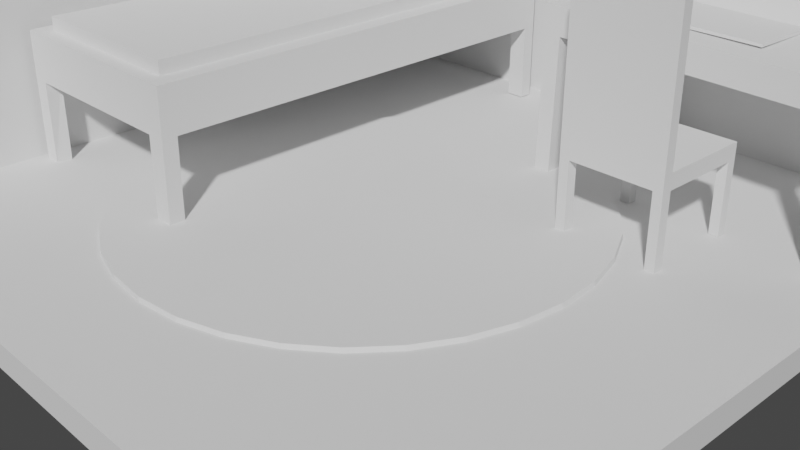 # Source: finalroom2v2.blend  (saved by Blender 2.93.21; exported with 4.5.12 LTS)
import bpy
from mathutils import Matrix  # noqa: F401  (used for matrix-valued properties, if any)

bpy.ops.wm.read_factory_settings(use_empty=True)
scene = bpy.context.scene
scene.name = 'Scene'

# ---- collections
col_collection = bpy.data.collections.new('Collection'); scene.collection.children.link(col_collection)
col_collection_2 = bpy.data.collections.new('Collection 2'); scene.collection.children.link(col_collection_2)

# ---- world
world_world = bpy.data.worlds.new('World'); scene.world = world_world
world_world.use_nodes = True; world_world.node_tree.nodes.clear()
_N = world_world.node_tree.nodes; _L = world_world.node_tree.links
n0 = _N.new('ShaderNodeOutputWorld'); n0.name = 'World Output'; n0.location = (300, 300)
n1 = _N.new('ShaderNodeBackground'); n1.name = 'Background'; n1.location = (10, 300)
n1.inputs[0].default_value = (0.05088, 0.05088, 0.05088, 1.0)
_L.new(n1.outputs[0], n0.inputs[0])
n0.is_active_output = True
world_world.color = (0.05088, 0.05088, 0.05088)
world_world.use_sun_shadow = False
world_world.sun_shadow_jitter_overblur = 0.0

# ---- cameras
cam_camera = bpy.data.cameras.new('Camera')
cam_camera.clip_end = 100.0
cam_camera.ortho_scale = 7.314

# ---- meshes
me_plane = bpy.data.meshes.new('Plane')
me_plane.from_pydata([(-1.0, -1.0, 0.0), (1.0, -1.0, 0.0), (-1.0, 1.0, 0.0), (1.0, 1.0, 0.0), (-1.0, -1.0, 1.518), (-1.0, 1.0, 1.518), (1.0, 1.0, 1.518), (-1.06, -1.0, -0.05951), (1.0, -1.0, -0.08416), (-1.049, 1.049, -0.04859), (1.0, 1.06, -0.05951), (-1.084, -1.0, 1.518), (-1.06, 1.06, 1.518), (1.0, 1.084, 1.518), (-0.87, 0.1973, -0.03127), (-0.37, 0.1973, -0.03127), (-0.87, 0.6973, -0.03127), (-0.37, 0.6973, -0.03127), (-0.8643, 0.2578, -0.06493), (-0.3643, 0.2578, -0.06493), (-0.8643, 0.7578, -0.06493), (-0.3643, 0.7578, -0.06493), (-0.8643, 0.2578, -0.06493), (-0.3643, 0.2578, -0.06493), (-0.8643, 0.7578, -0.06493), (-0.3643, 0.7578, -0.06493), (-0.9725, -0.4558, 0.2368), (-0.3441, -0.4542, 0.237), (-0.9738, 0.9414, 0.2306), (-0.3785, 0.9414, 0.2306), (-0.9725, -0.4552, 0.374), (-0.3441, -0.4535, 0.3742), (-0.9738, 0.942, 0.3678), (-0.3785, 0.942, 0.3678), (-0.9741, -0.4087, 0.2443), (-0.3452, -0.4098, 0.2368), (-0.9736, -0.4108, 0.3738), (-0.3452, -0.4091, 0.374), (-0.4003, -0.4542, 0.237), (-0.4347, 0.9414, 0.2306), (-0.4003, -0.4535, 0.3742), (-0.4347, 0.942, 0.3678), (-0.4014, -0.4091, 0.374), (-0.4014, -0.4098, 0.2368), (-0.3775, 0.902, 0.2308), (-0.3775, 0.9027, 0.368), (-0.9728, 0.902, 0.2308), (-0.9728, 0.9027, 0.368), (-0.4337, 0.9027, 0.368), (-0.4337, 0.902, 0.2308), (-0.9239, 0.9414, 0.2306), (-0.9239, 0.942, 0.3678), (-0.9238, -0.4108, 0.3738), (-0.9227, -0.4558, 0.2368), (-0.9227, -0.4552, 0.374), (-0.9243, -0.4087, 0.2443), (-0.923, 0.902, 0.2308), (-0.923, 0.9027, 0.368), (-0.3441, -0.4552, 0.002996), (-0.3452, -0.4108, 0.002792), (-0.4003, -0.4552, 0.002996), (-0.4014, -0.4108, 0.002792), (-0.972, -0.4558, -0.003637), (-0.974, -0.4084, 0.04206), (-0.9222, -0.4558, -0.003637), (-0.9172, -0.4123, -0.003428), (-0.9738, 0.9403, 0.001071), (-0.9728, 0.901, 0.001252), (-0.9239, 0.9403, 0.001071), (-0.923, 0.901, 0.001252), (-0.3785, 0.9404, 0.002551), (-0.4347, 0.9404, 0.002551), (-0.3775, 0.901, 0.002732), (-0.4337, 0.901, 0.002732), (-0.9738, 0.9435, 0.6835), (-0.3785, 0.9435, 0.6835), (-0.4347, 0.9435, 0.6835), (-0.3775, 0.9041, 0.6837), (-0.9728, 0.9041, 0.6837), (-0.4337, 0.9041, 0.6837), (-0.9239, 0.9435, 0.6835), (-0.923, 0.9041, 0.6837), (-0.4014, -0.409, 0.4133), (-0.4337, 0.9028, 0.4072), (-0.9238, -0.4106, 0.4131), (-0.923, 0.9028, 0.4072), (0.04555, 0.4843, 0.4733), (0.8945, 0.4816, 0.4573), (0.04499, 0.9708, 0.4689), (0.8992, 0.9719, 0.4591), (0.04437, 0.4841, 0.3951), (0.8933, 0.4814, 0.3791), (0.0438, 0.9706, 0.3906), (0.898, 0.9717, 0.3808), (0.09335, 0.4842, 0.4724), (0.09308, 0.9708, 0.4683), (0.09217, 0.484, 0.3942), (0.0919, 0.9706, 0.3901), (0.8547, 0.4817, 0.4581), (0.8535, 0.4815, 0.3798), (0.8591, 0.9719, 0.4595), (0.8579, 0.9717, 0.3813), (0.0455, 0.5289, 0.4729), (0.8949, 0.5265, 0.4575), (0.04431, 0.5286, 0.3947), (0.8937, 0.5263, 0.3792), (0.09214, 0.5285, 0.3938), (0.09333, 0.5287, 0.472), (0.8539, 0.5264, 0.38), (0.8551, 0.5266, 0.4582), (0.8987, 0.9194, 0.4589), (0.8975, 0.9192, 0.3806), (0.09192, 0.9185, 0.3905), (0.8575, 0.9192, 0.3811), (0.04505, 0.9187, 0.4694), (0.04386, 0.9185, 0.3911), (0.09311, 0.9187, 0.4688), (0.8587, 0.9194, 0.4594), (0.03704, 0.4806, 0.0002975), (0.08485, 0.4805, -0.000604), (0.03699, 0.5252, -0.0001079), (0.08482, 0.5251, -0.0009774), (0.03919, 0.9672, 0.002371), (0.08729, 0.9672, 0.001819), (0.08732, 0.9151, 0.002255), (0.03925, 0.9151, 0.002845), (0.8935, 0.973, 0.002638), (0.8534, 0.973, 0.003099), (0.893, 0.9205, 0.002449), (0.853, 0.9205, 0.00294), (0.8863, 0.4827, 0.001294), (0.8465, 0.4829, 0.002045), (0.8868, 0.5276, 0.001457), (0.8469, 0.5277, 0.002181), (0.3174, 0.2285, 0.2452), (0.6113, 0.2285, 0.2452), (0.3174, 0.5224, 0.2452), (0.6113, 0.5224, 0.2452), (0.3174, 0.2285, 0.2005), (0.6113, 0.2285, 0.2005), (0.3174, 0.5224, 0.2005), (0.6113, 0.5224, 0.2005), (0.3457, 0.2285, 0.2452), (0.3457, 0.5224, 0.2452), (0.3457, 0.2285, 0.2005), (0.3457, 0.5224, 0.2005), (0.5839, 0.2285, 0.2452), (0.5839, 0.2285, 0.2005), (0.5839, 0.5224, 0.2452), (0.5839, 0.5224, 0.2005), (0.3174, 0.2585, 0.2452), (0.6113, 0.2585, 0.2452), (0.3174, 0.2585, 0.2005), (0.6113, 0.2585, 0.2005), (0.3457, 0.2585, 0.2005), (0.3457, 0.2585, 0.2452), (0.5839, 0.2585, 0.2005), (0.5839, 0.2585, 0.2452), (0.6113, 0.4953, 0.2452), (0.6113, 0.4953, 0.2005), (0.3457, 0.4953, 0.2005), (0.5839, 0.4953, 0.2005), (0.3174, 0.4953, 0.2452), (0.3174, 0.4953, 0.2005), (0.3457, 0.4953, 0.2452), (0.5839, 0.4953, 0.2452), (0.3174, 0.5224, -0.0008957), (0.3457, 0.5224, -0.0008957), (0.3457, 0.4953, -0.0008957), (0.3174, 0.4953, -0.0008957), (0.6113, 0.5224, 0.0008195), (0.5839, 0.5224, 0.0008195), (0.6113, 0.4953, 0.0008195), (0.5839, 0.4953, 0.0008195), (0.6113, 0.2285, 8.258e-05), (0.5839, 0.2285, 8.258e-05), (0.6113, 0.2585, 8.258e-05), (0.5839, 0.2585, 8.258e-05), (0.3174, 0.2285, 0.001028), (0.3457, 0.2285, 0.001028), (0.3174, 0.2585, 0.001028), (0.3457, 0.2585, 0.001028), (0.3174, 0.2285, 0.6179), (0.6113, 0.2285, 0.6179), (0.3457, 0.2285, 0.6179), (0.5839, 0.2285, 0.6179), (0.3174, 0.2585, 0.6179), (0.6113, 0.2585, 0.6179), (0.3457, 0.2585, 0.6179), (0.5839, 0.2585, 0.6179), (0.3531, 0.4809, 0.0002339), (-1.004, -0.6361, 1.287), (-0.9987, -0.6362, 0.7706), (-0.9994, 0.5402, 1.278), (-1.004, 0.5486, 0.7719), (-1.033, -0.6362, 1.27), (-1.036, -0.6453, 0.7808), (-1.04, 0.5401, 1.278), (-1.039, 0.5884, 0.7665), (-0.9827, -0.6361, 1.287), (-0.9779, -0.6362, 0.7706), (-0.9786, 0.5402, 1.278), (-0.9829, 0.5486, 0.7719), (-0.08686, 0.6109, -0.005215), (-0.09287, 0.6139, 0.01174), (0.0412, 0.5982, -0.005215), (0.03519, 0.6013, 0.01174), (0.1643, 0.5609, -0.005215), (0.1583, 0.564, 0.01174), (0.2778, 0.5002, -0.005215), (0.2718, 0.5033, 0.01174), (0.3773, 0.4186, -0.005215), (0.3713, 0.4217, 0.01174), (0.4589, 0.3191, -0.005215), (0.4529, 0.3222, 0.01174), (0.5196, 0.2056, -0.005215), (0.5136, 0.2087, 0.01174), (0.5569, 0.0825, -0.005215), (0.5509, 0.08559, 0.01174), (0.5696, -0.04556, -0.005215), (0.5635, -0.04247, 0.01174), (0.5569, -0.1736, -0.005215), (0.5509, -0.1705, 0.01174), (0.5196, -0.2968, -0.005215), (0.5136, -0.2937, 0.01174), (0.4589, -0.4103, -0.005215), (0.4529, -0.4072, 0.01174), (0.3773, -0.5097, -0.005215), (0.3713, -0.5066, 0.01174), (0.2778, -0.5914, -0.005215), (0.2718, -0.5883, 0.01174), (0.1643, -0.652, -0.005215), (0.1583, -0.6489, 0.01174), (0.0412, -0.6894, -0.005215), (0.03519, -0.6863, 0.01174), (-0.08686, -0.702, -0.005215), (-0.09287, -0.6989, 0.01174), (-0.2149, -0.6894, -0.005215), (-0.2209, -0.6863, 0.01174), (-0.3381, -0.652, -0.005215), (-0.3441, -0.6489, 0.01174), (-0.4516, -0.5914, -0.005215), (-0.4576, -0.5883, 0.01174), (-0.551, -0.5097, -0.005215), (-0.557, -0.5066, 0.01174), (-0.6327, -0.4103, -0.005215), (-0.6387, -0.4072, 0.01174), (-0.6933, -0.2968, -0.005215), (-0.6993, -0.2937, 0.01174), (-0.7307, -0.1736, -0.005215), (-0.7367, -0.1705, 0.01174), (-0.7433, -0.04556, -0.005215), (-0.7493, -0.04247, 0.01174), (-0.7307, 0.0825, -0.005215), (-0.7367, 0.08559, 0.01174), (-0.6933, 0.2056, -0.005215), (-0.6993, 0.2087, 0.01174), (-0.6327, 0.3191, -0.005215), (-0.6387, 0.3222, 0.01174), (-0.551, 0.4186, -0.005215), (-0.557, 0.4217, 0.01174), (-0.4516, 0.5002, -0.005215), (-0.4576, 0.5033, 0.01174), (-0.3381, 0.5609, -0.005215), (-0.3441, 0.564, 0.01174), (-0.2149, 0.5982, -0.005215), (-0.2209, 0.6013, 0.01174), (0.3174, 0.2285, 0.728), (0.6113, 0.2285, 0.728), (0.3457, 0.2285, 0.728), (0.5839, 0.2285, 0.728), (0.3174, 0.2585, 0.728), (0.6113, 0.2585, 0.728), (0.3457, 0.2585, 0.728), (0.5839, 0.2585, 0.728), (0.3059, 0.5634, 0.4703), (0.6168, 0.5632, 0.4682), (0.3049, 0.7691, 0.4671), (0.6171, 0.768, 0.4635), (0.306, 0.5636, 0.4784), (0.6169, 0.5633, 0.4763), (0.3049, 0.7693, 0.4752), (0.6172, 0.7682, 0.4716), (0.3034, 0.7691, 0.473), (0.6167, 0.7695, 0.4715), (0.3041, 0.855, 0.5924), (0.617, 0.8512, 0.5966), (0.3035, 0.7752, 0.4688), (0.6168, 0.7756, 0.4674), (0.3041, 0.8611, 0.5882), (0.6171, 0.8573, 0.5924)], [(24, 22), (22, 23), (25, 24)], [(0, 2, 3, 1), (2, 5, 6, 3), (0, 4, 5, 2), (7, 8, 10, 9), (9, 10, 13, 12), (7, 9, 12, 11), (6, 5, 12, 13), (0, 1, 8, 7), (4, 0, 7, 11), (3, 6, 13, 10), (5, 4, 11, 12), (1, 3, 10, 8), (14, 15, 17, 16), (18, 19, 21, 20), (39, 29, 70, 71), (51, 32, 74, 80), (50, 28, 32, 51), (38, 27, 31, 40), (44, 29, 33, 45), (34, 26, 30, 36), (46, 34, 36, 47), (27, 35, 37, 31), (40, 31, 37, 42), (27, 38, 60, 58), (53, 55, 43, 38), (54, 40, 42, 52), (53, 38, 40, 54), (29, 39, 41, 33), (57, 48, 79, 81), (56, 50, 39, 49), (55, 56, 49, 43), (48, 57, 85, 83), (28, 46, 47, 32), (35, 44, 45, 37), (42, 37, 45, 48), (43, 49, 44, 35), (36, 52, 57, 47), (34, 46, 56, 55), (28, 50, 68, 66), (48, 45, 77, 79), (26, 53, 54, 30), (30, 54, 52, 36), (34, 55, 65, 63), (39, 50, 51, 41), (60, 61, 59, 58), (43, 35, 59, 61), (38, 43, 61, 60), (35, 27, 58, 59), (62, 63, 65, 64), (53, 26, 62, 64), (55, 53, 64, 65), (26, 34, 63, 62), (67, 66, 68, 69), (46, 28, 66, 67), (50, 56, 69, 68), (56, 46, 67, 69), (73, 71, 70, 72), (44, 49, 73, 72), (49, 39, 71, 73), (29, 44, 72, 70), (79, 77, 75, 76), (81, 79, 76, 80), (78, 81, 80, 74), (41, 51, 80, 76), (33, 41, 76, 75), (47, 57, 81, 78), (45, 33, 75, 77), (32, 47, 78, 74), (84, 82, 83, 85), (42, 48, 83, 82), (57, 52, 84, 85), (52, 42, 82, 84), (117, 100, 89, 110), (113, 111, 128, 129), (102, 86, 90, 104), (95, 88, 92, 97), (98, 87, 91, 99), (110, 89, 93, 111), (86, 94, 96, 90), (100, 95, 97, 101), (97, 92, 122, 123), (114, 88, 95, 116), (89, 100, 101, 93), (94, 98, 99, 96), (112, 113, 101, 97), (116, 95, 100, 117), (94, 107, 109, 98), (96, 99, 108, 106), (86, 102, 107, 94), (90, 96, 119, 118), (87, 103, 105, 91), (114, 102, 104, 115), (91, 105, 132, 130), (98, 109, 103, 87), (88, 114, 115, 92), (107, 116, 117, 109), (106, 108, 113, 112), (102, 114, 116, 107), (104, 106, 112, 115), (103, 110, 111, 105), (108, 105, 111, 113), (109, 117, 110, 103), (118, 119, 121, 120), (96, 106, 121, 119), (106, 104, 120, 121), (104, 90, 118, 120), (125, 124, 123, 122), (112, 97, 123, 124), (92, 115, 125, 122), (115, 112, 124, 125), (129, 128, 126, 127), (93, 101, 127, 126), (111, 93, 126, 128), (101, 113, 129, 127), (131, 130, 132, 133), (105, 108, 133, 132), (99, 91, 130, 131), (108, 99, 131, 133), (165, 148, 137, 158), (161, 159, 172, 173), (143, 136, 140, 145), (146, 135, 139, 147), (158, 137, 141, 159), (150, 134, 138, 152), (134, 142, 144, 138), (148, 143, 145, 149), (145, 140, 166, 167), (162, 136, 143, 164), (137, 148, 149, 141), (142, 146, 147, 144), (160, 161, 149, 145), (164, 143, 148, 165), (157, 151, 187, 189), (144, 147, 156, 154), (142, 134, 182, 184), (138, 144, 179, 178), (162, 150, 152, 163), (135, 151, 153, 139), (147, 139, 174, 175), (135, 146, 185, 183), (136, 162, 163, 140), (155, 164, 165, 157), (154, 156, 161, 160), (150, 162, 164, 155), (152, 154, 160, 163), (151, 158, 159, 153), (156, 153, 159, 161), (157, 165, 158, 151), (169, 168, 167, 166), (160, 145, 167, 168), (140, 163, 169, 166), (163, 160, 168, 169), (173, 172, 170, 171), (141, 149, 171, 170), (159, 141, 170, 172), (149, 161, 173, 171), (175, 174, 176, 177), (156, 147, 175, 177), (139, 153, 176, 174), (153, 156, 177, 176), (178, 179, 181, 180), (144, 154, 181, 179), (154, 152, 180, 181), (152, 138, 178, 180), (189, 187, 272, 274), (182, 186, 271, 267), (184, 182, 267, 269), (134, 150, 186, 182), (146, 142, 184, 185), (151, 135, 183, 187), (150, 155, 188, 186), (155, 157, 189, 188), (193, 194, 202, 201), (195, 196, 198, 197), (191, 192, 196, 195), (192, 194, 198, 196), (193, 191, 195, 197), (194, 193, 197, 198), (199, 201, 202, 200), (192, 191, 199, 200), (194, 192, 200, 202), (191, 193, 201, 199), (203, 204, 206, 205), (205, 206, 208, 207), (207, 208, 210, 209), (209, 210, 212, 211), (211, 212, 214, 213), (213, 214, 216, 215), (215, 216, 218, 217), (217, 218, 220, 219), (219, 220, 222, 221), (221, 222, 224, 223), (223, 224, 226, 225), (225, 226, 228, 227), (227, 228, 230, 229), (229, 230, 232, 231), (231, 232, 234, 233), (233, 234, 236, 235), (235, 236, 238, 237), (237, 238, 240, 239), (239, 240, 242, 241), (241, 242, 244, 243), (243, 244, 246, 245), (245, 246, 248, 247), (247, 248, 250, 249), (249, 250, 252, 251), (251, 252, 254, 253), (253, 254, 256, 255), (255, 256, 258, 257), (257, 258, 260, 259), (259, 260, 262, 261), (261, 262, 264, 263), (206, 204, 266, 264, 262, 260, 258, 256, 254, 252, 250, 248, 246, 244, 242, 240, 238, 236, 234, 232, 230, 228, 226, 224, 222, 220, 218, 216, 214, 212, 210, 208), (263, 264, 266, 265), (265, 266, 204, 203), (203, 205, 207, 209, 211, 213, 215, 217, 219, 221, 223, 225, 227, 229, 231, 233, 235, 237, 239, 241, 243, 245, 247, 249, 251, 253, 255, 257, 259, 261, 263, 265), (269, 273, 274, 270), (267, 271, 273, 269), (270, 274, 272, 268), (188, 189, 274, 273), (183, 185, 270, 268), (186, 188, 273, 271), (187, 183, 268, 272), (185, 184, 269, 270), (275, 277, 278, 276), (279, 280, 282, 281), (276, 278, 282, 280), (277, 275, 279, 281), (278, 277, 281, 282), (275, 276, 280, 279), (283, 285, 286, 284), (287, 288, 290, 289), (284, 286, 290, 288), (285, 283, 287, 289), (286, 285, 289, 290), (283, 284, 288, 287)])
_uv = me_plane.uv_layers.new(name='UVMap')
_uv.uv.foreach_set('vector', [0.0, 0.0, 0.0, 1.0, 1.0, 1.0, 1.0, 0.0, 0.0, 1.0, 0.0, 1.0, 1.0, 1.0, 1.0, 1.0, 0.0, 0.0, 0.0, 0.0, 0.0, 1.0, 0.0, 1.0, 0.0, 0.0, 1.0, 0.0, 1.0, 1.0, 0.0, 1.0, 0.0, 1.0, 1.0, 1.0, 1.0, 1.0, 0.0, 1.0, 0.0, 0.0, 0.0, 1.0, 0.0, 1.0, 0.0, 0.0, 1.0, 1.0, 0.0, 1.0, 0.0, 1.0, 1.0, 1.0, 0.0, 0.0, 1.0, 0.0, 1.0, 0.0, 0.0, 0.0, 0.0, 0.0, 0.0, 0.0, 0.0, 0.0, 0.0, 0.0, 1.0, 1.0, 1.0, 1.0, 1.0, 1.0, 1.0, 1.0, 0.0, 1.0, 0.0, 0.0, 0.0, 0.0, 0.0, 1.0, 1.0, 0.0, 1.0, 1.0, 1.0, 1.0, 1.0, 0.0, 0.0, 0.0, 1.0, 0.0, 1.0, 1.0, 0.0, 1.0, 0.0, 0.0, 1.0, 0.0, 1.0, 1.0, 0.0, 1.0, 0.9056, 1.0, 1.0, 1.0, 1.0, 1.0, 0.9056, 1.0, 0.08369, 1.0, 0.0, 1.0, 0.0, 1.0, 0.08369, 1.0, 0.08369, 1.0, 0.0, 1.0, 0.0, 1.0, 0.08369, 1.0, 0.9056, 0.0, 1.0, 0.0, 1.0, 0.0, 0.9056, 0.0, 1.0, 0.9718, 1.0, 1.0, 1.0, 1.0, 1.0, 0.9718, 0.0, 0.03181, 0.0, 0.0, 0.0, 0.0, 0.0, 0.03181, 0.0, 0.9718, 0.0, 0.03181, 0.0, 0.03181, 0.0, 0.9718, 1.0, 0.0, 1.0, 0.03181, 1.0, 0.03181, 1.0, 0.0, 0.9056, 0.0, 1.0, 0.0, 1.0, 0.03181, 0.9056, 0.03181, 1.0, 0.0, 0.9056, 0.0, 0.9056, 0.0, 1.0, 0.0, 0.08369, 0.0, 0.08369, 0.03181, 0.9056, 0.03181, 0.9056, 0.0, 0.08369, 0.0, 0.9056, 0.0, 0.9056, 0.03181, 0.08369, 0.03181, 0.08369, 0.0, 0.9056, 0.0, 0.9056, 0.0, 0.08369, 0.0, 1.0, 1.0, 0.9056, 1.0, 0.9056, 1.0, 1.0, 1.0, 0.08369, 0.9718, 0.9056, 0.9718, 0.9056, 0.9718, 0.08369, 0.9718, 0.08369, 0.9718, 0.08369, 1.0, 0.9056, 1.0, 0.9056, 0.9718, 0.08369, 0.03181, 0.08369, 0.9718, 0.9056, 0.9718, 0.9056, 0.03181, 0.9056, 0.9718, 0.08369, 0.9718, 0.08369, 0.9718, 0.9056, 0.9718, 0.0, 1.0, 0.0, 0.9718, 0.0, 0.9718, 0.0, 1.0, 1.0, 0.03181, 1.0, 0.9718, 1.0, 0.9718, 1.0, 0.03181, 0.9056, 0.03181, 1.0, 0.03181, 1.0, 0.9718, 0.9056, 0.9718, 0.9056, 0.03181, 0.9056, 0.9718, 1.0, 0.9718, 1.0, 0.03181, 0.0, 0.03181, 0.08369, 0.03181, 0.08369, 0.9718, 0.0, 0.9718, 0.0, 0.03181, 0.0, 0.9718, 0.08369, 0.9718, 0.08369, 0.03181, 0.0, 1.0, 0.08369, 1.0, 0.08369, 1.0, 0.0, 1.0, 0.9056, 0.9718, 1.0, 0.9718, 1.0, 0.9718, 0.9056, 0.9718, 0.0, 0.0, 0.08369, 0.0, 0.08369, 0.0, 0.0, 0.0, 0.0, 0.0, 0.08369, 0.0, 0.08369, 0.03181, 0.0, 0.03181, 0.0, 0.03181, 0.08369, 0.03181, 0.08369, 0.03181, 0.0, 0.03181, 0.9056, 1.0, 0.08369, 1.0, 0.08369, 1.0, 0.9056, 1.0, 0.9056, 0.0, 0.9056, 0.03181, 1.0, 0.03181, 1.0, 0.0, 0.9056, 0.03181, 1.0, 0.03181, 1.0, 0.03181, 0.9056, 0.03181, 0.9056, 0.0, 0.9056, 0.03181, 0.9056, 0.03181, 0.9056, 0.0, 1.0, 0.03181, 1.0, 0.0, 1.0, 0.0, 1.0, 0.03181, 0.0, 0.0, 0.0, 0.03181, 0.08369, 0.03181, 0.08369, 0.0, 0.08369, 0.0, 0.0, 0.0, 0.0, 0.0, 0.08369, 0.0, 0.08369, 0.03181, 0.08369, 0.0, 0.08369, 0.0, 0.08369, 0.03181, 0.0, 0.0, 0.0, 0.03181, 0.0, 0.03181, 0.0, 0.0, 0.0, 0.9718, 0.0, 1.0, 0.08369, 1.0, 0.08369, 0.9718, 0.0, 0.9718, 0.0, 1.0, 0.0, 1.0, 0.0, 0.9718, 0.08369, 1.0, 0.08369, 0.9718, 0.08369, 0.9718, 0.08369, 1.0, 0.08369, 0.9718, 0.0, 0.9718, 0.0, 0.9718, 0.08369, 0.9718, 0.9056, 0.9718, 0.9056, 1.0, 1.0, 1.0, 1.0, 0.9718, 1.0, 0.9718, 0.9056, 0.9718, 0.9056, 0.9718, 1.0, 0.9718, 0.9056, 0.9718, 0.9056, 1.0, 0.9056, 1.0, 0.9056, 0.9718, 1.0, 1.0, 1.0, 0.9718, 1.0, 0.9718, 1.0, 1.0, 0.9056, 0.9718, 1.0, 0.9718, 1.0, 1.0, 0.9056, 1.0, 0.08369, 0.9718, 0.9056, 0.9718, 0.9056, 1.0, 0.08369, 1.0, 0.0, 0.9718, 0.08369, 0.9718, 0.08369, 1.0, 0.0, 1.0, 0.9056, 1.0, 0.08369, 1.0, 0.08369, 1.0, 0.9056, 1.0, 1.0, 1.0, 0.9056, 1.0, 0.9056, 1.0, 1.0, 1.0, 0.0, 0.9718, 0.08369, 0.9718, 0.08369, 0.9718, 0.0, 0.9718, 1.0, 0.9718, 1.0, 1.0, 1.0, 1.0, 1.0, 0.9718, 0.0, 1.0, 0.0, 0.9718, 0.0, 0.9718, 0.0, 1.0, 0.08369, 0.03181, 0.9056, 0.03181, 0.9056, 0.9718, 0.08369, 0.9718, 0.9056, 0.03181, 0.9056, 0.9718, 0.9056, 0.9718, 0.9056, 0.03181, 0.08369, 0.9718, 0.08369, 0.03181, 0.08369, 0.03181, 0.08369, 0.9718, 0.08369, 0.03181, 0.9056, 0.03181, 0.9056, 0.03181, 0.08369, 0.03181, 0.9531, 0.8929, 0.9531, 1.0, 1.0, 1.0, 1.0, 0.8929, 0.9531, 0.8929, 1.0, 0.8929, 1.0, 0.8929, 0.9531, 0.8929, 0.0, 0.09156, 0.0, 0.0, 0.0, 0.0, 0.0, 0.09156, 0.05631, 1.0, 0.0, 1.0, 0.0, 1.0, 0.05631, 1.0, 0.9531, 0.0, 1.0, 0.0, 1.0, 0.0, 0.9531, 0.0, 1.0, 0.8929, 1.0, 1.0, 1.0, 1.0, 1.0, 0.8929, 0.0, 0.0, 0.05631, 0.0, 0.05631, 0.0, 0.0, 0.0, 0.9531, 1.0, 0.05631, 1.0, 0.05631, 1.0, 0.9531, 1.0, 0.05631, 1.0, 0.0, 1.0, 0.0, 1.0, 0.05631, 1.0, 0.0, 0.8929, 0.0, 1.0, 0.05631, 1.0, 0.05631, 0.8929, 1.0, 1.0, 0.9531, 1.0, 0.9531, 1.0, 1.0, 1.0, 0.05631, 0.0, 0.9531, 0.0, 0.9531, 0.0, 0.05631, 0.0, 0.05631, 0.8929, 0.9531, 0.8929, 0.9531, 1.0, 0.05631, 1.0, 0.05631, 0.8929, 0.05631, 1.0, 0.9531, 1.0, 0.9531, 0.8929, 0.05631, 0.0, 0.05631, 0.09156, 0.9531, 0.09156, 0.9531, 0.0, 0.05631, 0.0, 0.9531, 0.0, 0.9531, 0.09156, 0.05631, 0.09156, 0.0, 0.0, 0.0, 0.09156, 0.05631, 0.09156, 0.05631, 0.0, 0.0, 0.0, 0.05631, 0.0, 0.05631, 0.0, 0.0, 0.0, 1.0, 0.0, 1.0, 0.09156, 1.0, 0.09156, 1.0, 0.0, 0.0, 0.8929, 0.0, 0.09156, 0.0, 0.09156, 0.0, 0.8929, 1.0, 0.0, 1.0, 0.09156, 1.0, 0.09156, 1.0, 0.0, 0.9531, 0.0, 0.9531, 0.09156, 1.0, 0.09156, 1.0, 0.0, 0.0, 1.0, 0.0, 0.8929, 0.0, 0.8929, 0.0, 1.0, 0.05631, 0.09156, 0.05631, 0.8929, 0.9531, 0.8929, 0.9531, 0.09156, 0.05631, 0.09156, 0.9531, 0.09156, 0.9531, 0.8929, 0.05631, 0.8929, 0.0, 0.09156, 0.0, 0.8929, 0.05631, 0.8929, 0.05631, 0.09156, 0.0, 0.09156, 0.05631, 0.09156, 0.05631, 0.8929, 0.0, 0.8929, 1.0, 0.09156, 1.0, 0.8929, 1.0, 0.8929, 1.0, 0.09156, 0.9531, 0.09156, 1.0, 0.09156, 1.0, 0.8929, 0.9531, 0.8929, 0.9531, 0.09156, 0.9531, 0.8929, 1.0, 0.8929, 1.0, 0.09156, 0.0, 0.0, 0.05631, 0.0, 0.05631, 0.09156, 0.0, 0.09156, 0.05631, 0.0, 0.05631, 0.09156, 0.05631, 0.09156, 0.05631, 0.0, 0.05631, 0.09156, 0.0, 0.09156, 0.0, 0.09156, 0.05631, 0.09156, 0.0, 0.09156, 0.0, 0.0, 0.0, 0.0, 0.0, 0.09156, 0.0, 0.8929, 0.05631, 0.8929, 0.05631, 1.0, 0.0, 1.0, 0.05631, 0.8929, 0.05631, 1.0, 0.05631, 1.0, 0.05631, 0.8929, 0.0, 1.0, 0.0, 0.8929, 0.0, 0.8929, 0.0, 1.0, 0.0, 0.8929, 0.05631, 0.8929, 0.05631, 0.8929, 0.0, 0.8929, 0.9531, 0.8929, 1.0, 0.8929, 1.0, 1.0, 0.9531, 1.0, 1.0, 1.0, 0.9531, 1.0, 0.9531, 1.0, 1.0, 1.0, 1.0, 0.8929, 1.0, 1.0, 1.0, 1.0, 1.0, 0.8929, 0.9531, 1.0, 0.9531, 0.8929, 0.9531, 0.8929, 0.9531, 1.0, 0.9531, 0.0, 1.0, 0.0, 1.0, 0.09156, 0.9531, 0.09156, 1.0, 0.09156, 0.9531, 0.09156, 0.9531, 0.09156, 1.0, 0.09156, 0.9531, 0.0, 1.0, 0.0, 1.0, 0.0, 0.9531, 0.0, 0.9531, 0.09156, 0.9531, 0.0, 0.9531, 0.0, 0.9531, 0.09156, 0.9066, 0.9078, 0.9066, 1.0, 1.0, 1.0, 1.0, 0.9078, 0.9066, 0.9078, 1.0, 0.9078, 1.0, 0.9078, 0.9066, 0.9078, 0.09618, 1.0, 0.0, 1.0, 0.0, 1.0, 0.09618, 1.0, 0.9066, 0.0, 1.0, 0.0, 1.0, 0.0, 0.9066, 0.0, 1.0, 0.9078, 1.0, 1.0, 1.0, 1.0, 1.0, 0.9078, 0.0, 0.102, 0.0, 0.0, 0.0, 0.0, 0.0, 0.102, 0.0, 0.0, 0.09618, 0.0, 0.09618, 0.0, 0.0, 0.0, 0.9066, 1.0, 0.09618, 1.0, 0.09618, 1.0, 0.9066, 1.0, 0.09618, 1.0, 0.0, 1.0, 0.0, 1.0, 0.09618, 1.0, 0.0, 0.9078, 0.0, 1.0, 0.09618, 1.0, 0.09618, 0.9078, 1.0, 1.0, 0.9066, 1.0, 0.9066, 1.0, 1.0, 1.0, 0.09618, 0.0, 0.9066, 0.0, 0.9066, 0.0, 0.09618, 0.0, 0.09618, 0.9078, 0.9066, 0.9078, 0.9066, 1.0, 0.09618, 1.0, 0.09618, 0.9078, 0.09618, 1.0, 0.9066, 1.0, 0.9066, 0.9078, 0.9066, 0.102, 1.0, 0.102, 1.0, 0.102, 0.9066, 0.102, 0.09618, 0.0, 0.9066, 0.0, 0.9066, 0.102, 0.09618, 0.102, 0.09618, 0.0, 0.0, 0.0, 0.0, 0.0, 0.09618, 0.0, 0.0, 0.0, 0.09618, 0.0, 0.09618, 0.0, 0.0, 0.0, 0.0, 0.9078, 0.0, 0.102, 0.0, 0.102, 0.0, 0.9078, 1.0, 0.0, 1.0, 0.102, 1.0, 0.102, 1.0, 0.0, 0.9066, 0.0, 1.0, 0.0, 1.0, 0.0, 0.9066, 0.0, 1.0, 0.0, 0.9066, 0.0, 0.9066, 0.0, 1.0, 0.0, 0.0, 1.0, 0.0, 0.9078, 0.0, 0.9078, 0.0, 1.0, 0.09618, 0.102, 0.09618, 0.9078, 0.9066, 0.9078, 0.9066, 0.102, 0.09618, 0.102, 0.9066, 0.102, 0.9066, 0.9078, 0.09618, 0.9078, 0.0, 0.102, 0.0, 0.9078, 0.09618, 0.9078, 0.09618, 0.102, 0.0, 0.102, 0.09618, 0.102, 0.09618, 0.9078, 0.0, 0.9078, 1.0, 0.102, 1.0, 0.9078, 1.0, 0.9078, 1.0, 0.102, 0.9066, 0.102, 1.0, 0.102, 1.0, 0.9078, 0.9066, 0.9078, 0.9066, 0.102, 0.9066, 0.9078, 1.0, 0.9078, 1.0, 0.102, 0.0, 0.9078, 0.09618, 0.9078, 0.09618, 1.0, 0.0, 1.0, 0.09618, 0.9078, 0.09618, 1.0, 0.09618, 1.0, 0.09618, 0.9078, 0.0, 1.0, 0.0, 0.9078, 0.0, 0.9078, 0.0, 1.0, 0.0, 0.9078, 0.09618, 0.9078, 0.09618, 0.9078, 0.0, 0.9078, 0.9066, 0.9078, 1.0, 0.9078, 1.0, 1.0, 0.9066, 1.0, 1.0, 1.0, 0.9066, 1.0, 0.9066, 1.0, 1.0, 1.0, 1.0, 0.9078, 1.0, 1.0, 1.0, 1.0, 1.0, 0.9078, 0.9066, 1.0, 0.9066, 0.9078, 0.9066, 0.9078, 0.9066, 1.0, 0.9066, 0.0, 1.0, 0.0, 1.0, 0.102, 0.9066, 0.102, 0.9066, 0.102, 0.9066, 0.0, 0.9066, 0.0, 0.9066, 0.102, 1.0, 0.0, 1.0, 0.102, 1.0, 0.102, 1.0, 0.0, 1.0, 0.102, 0.9066, 0.102, 0.9066, 0.102, 1.0, 0.102, 0.0, 0.0, 0.09618, 0.0, 0.09618, 0.102, 0.0, 0.102, 0.09618, 0.0, 0.09618, 0.102, 0.09618, 0.102, 0.09618, 0.0, 0.09618, 0.102, 0.0, 0.102, 0.0, 0.102, 0.09618, 0.102, 0.0, 0.102, 0.0, 0.0, 0.0, 0.0, 0.0, 0.102, 0.9066, 0.102, 1.0, 0.102, 1.0, 0.102, 0.9066, 0.102, 0.0, 0.0, 0.0, 0.102, 0.0, 0.102, 0.0, 0.0, 0.09618, 0.0, 0.0, 0.0, 0.0, 0.0, 0.09618, 0.0, 0.0, 0.0, 0.0, 0.102, 0.0, 0.102, 0.0, 0.0, 0.9066, 0.0, 0.09618, 0.0, 0.09618, 0.0, 0.9066, 0.0, 1.0, 0.102, 1.0, 0.0, 1.0, 0.0, 1.0, 0.102, 0.0, 0.102, 0.09618, 0.102, 0.09618, 0.102, 0.0, 0.102, 0.09618, 0.102, 0.9066, 0.102, 0.9066, 0.102, 0.09618, 0.102, 0.0, 1.0, 1.0, 1.0, 1.0, 1.0, 0.0, 1.0, 0.0, 0.0, 1.0, 0.0, 1.0, 1.0, 0.0, 1.0, 0.0, 0.0, 1.0, 0.0, 1.0, 0.0, 0.0, 0.0, 1.0, 0.0, 1.0, 1.0, 1.0, 1.0, 1.0, 0.0, 0.0, 1.0, 0.0, 0.0, 0.0, 0.0, 0.0, 1.0, 1.0, 1.0, 0.0, 1.0, 0.0, 1.0, 1.0, 1.0, 0.0, 0.0, 0.0, 1.0, 1.0, 1.0, 1.0, 0.0, 1.0, 0.0, 0.0, 0.0, 0.0, 0.0, 1.0, 0.0, 1.0, 1.0, 1.0, 0.0, 1.0, 0.0, 1.0, 1.0, 0.0, 0.0, 0.0, 1.0, 0.0, 1.0, 0.0, 0.0, 0.8818, 0.7021, 0.8818, 1.202, 0.8547, 1.297, 0.8547, 0.7971, 0.8547, 0.7971, 0.8547, 1.297, 0.8334, 0.9582, 0.8334, 0.4582, 0.8334, 0.4582, 0.8334, 0.9582, 0.8173, 0.2423, 0.8173, -0.2577, 0.8173, -0.2577, 0.8173, 0.2423, 0.8052, -0.7122, 0.8052, -1.212, 0.8052, -1.212, 0.8052, -0.7122, 0.7954, -1.727, 0.7954, -2.227, 0.7954, -2.227, 0.7954, -1.727, 0.7865, -2.632, 0.7865, -3.132, 0.7865, -3.132, 0.7865, -2.632, 0.7552, -2.632, 0.7773, -3.799, 0.7773, -3.799, 0.7552, -2.632, 0.7461, -3.299, 0.7672, -4.153, 0.7672, -4.153, 0.7461, -3.299, 0.736, -3.653, 0.736, -4.153, 0.736, -4.153, 0.736, -3.653, 0.7246, -3.666, 0.7246, -4.166, 0.7246, -4.166, 0.7246, -3.666, 0.7117, -3.352, 0.7117, -3.852, 0.7117, -3.852, 0.7117, -3.352, 0.6974, -2.752, 0.6974, -3.252, 0.6974, -3.252, 0.6974, -2.752, 0.6813, -1.937, 0.6813, -2.437, 0.6813, -2.437, 0.6813, -1.937, 0.663, -1.003, 0.663, -1.503, 0.663, -1.503, 0.663, -1.003, 0.6418, -0.073, 0.6418, -0.573, 0.6418, -0.573, 0.6418, -0.073, 0.6168, 0.7094, 0.6168, 0.2094, 0.6168, 0.2094, 0.6168, 0.7094, 0.5844, 1.26, 0.5854, 0.7386, 0.5854, 0.7386, 0.5844, 1.26, 0.5454, 1.087, 0.5478, 0.6683, 0.5478, 0.6683, 0.5454, 1.087, 0.5009, 0.5146, 0.5046, 0.1854, 0.5046, 0.1854, 0.5009, 0.5146, 0.4522, -0.3447, 0.4565, -0.6268, 0.4565, -0.6268, 0.4522, -0.3447, 0.4006, -1.327, 0.405, -1.615, 0.405, -1.615, 0.4006, -1.327, 0.3476, -2.263, 0.3517, -2.599, 0.3517, -2.599, 0.3476, -2.263, 0.2946, -3.016, 0.2978, -3.417, 0.2978, -3.417, 0.2946, -3.016, 0.2422, -3.495, 0.2445, -3.957, 0.2445, -3.957, 0.2422, -3.495, 0.191, -3.66, 0.1922, -4.159, 0.1922, -4.159, 0.191, -3.66, 0.141, -3.506, 0.1414, -4.012, 0.1414, -4.012, 0.141, -3.506, 0.09255, -3.06, 0.09209, -3.544, 0.09209, -3.544, 0.09255, -3.06, 0.0456, -2.375, 0.04451, -2.816, 0.04451, -2.816, 0.0456, -2.375, 0.0005, -1.525, -0.0009843, -1.918, -0.0009843, -1.918, 0.0005, -1.525, -0.04224, -0.6104, -0.04378, -0.968, 0.4747, 0.4854, 0.4279, 0.49, 0.3811, 0.4854, 0.3361, 0.4717, 0.2946, 0.4496, 0.2582, 0.4197, 0.2284, 0.3833, 0.2062, 0.3418, 0.1925, 0.2968, 0.1879, 0.25, 0.1925, 0.2032, 0.2062, 0.1582, 0.2284, 0.1167, 0.2582, 0.08029, 0.2946, 0.05045, 0.3361, 0.02827, 0.3811, 0.01461, 0.4279, 0.01, 0.4747, 0.01461, 0.5198, 0.02827, 0.5613, 0.05045, 0.5976, 0.08029, 0.6275, 0.1167, 0.6497, 0.1582, 0.6633, 0.2032, 0.6679, 0.25, 0.6633, 0.2968, 0.6497, 0.3418, 0.6275, 0.3833, 0.5976, 0.4197, 0.5613, 0.4496, 0.5198, 0.4717, -0.04378, -0.968, -0.04224, -0.6104, -0.08185, 0.2442, -0.08301, -0.11, -0.08301, -0.11, -0.08185, 0.2442, -0.1168, 0.7094, -0.1168, 0.2094, 0.9279, 0.49, 0.9747, 0.4854, 1.02, 0.4717, 1.061, 0.4496, 1.098, 0.4197, 1.127, 0.3833, 1.15, 0.3418, 1.163, 0.2968, 1.168, 0.25, 1.163, 0.2032, 1.15, 0.1582, 1.127, 0.1167, 1.098, 0.08029, 1.061, 0.05045, 1.02, 0.02827, 0.9747, 0.01461, 0.9279, 0.01, 0.8811, 0.01461, 0.8361, 0.02827, 0.7946, 0.05045, 0.7582, 0.08029, 0.7284, 0.1167, 0.7062, 0.1582, 0.6925, 0.2032, 0.6879, 0.25, 0.6925, 0.2968, 0.7062, 0.3418, 0.7284, 0.3833, 0.7582, 0.4197, 0.7946, 0.4496, 0.8361, 0.4717, 0.8811, 0.4854, 0.09618, 0.0, 0.09618, 0.102, 0.9066, 0.102, 0.9066, 0.0, 0.0, 0.0, 0.0, 0.102, 0.09618, 0.102, 0.09618, 0.0, 0.9066, 0.0, 0.9066, 0.102, 1.0, 0.102, 1.0, 0.0, 0.09618, 0.102, 0.9066, 0.102, 0.9066, 0.102, 0.09618, 0.102, 1.0, 0.0, 0.9066, 0.0, 0.9066, 0.0, 1.0, 0.0, 0.0, 0.102, 0.09618, 0.102, 0.09618, 0.102, 0.0, 0.102, 1.0, 0.102, 1.0, 0.0, 1.0, 0.0, 1.0, 0.102, 0.9066, 0.0, 0.09618, 0.0, 0.09618, 0.0, 0.9066, 0.0, 0.0, 0.0, 0.0, 1.0, 1.0, 1.0, 1.0, 0.0, 0.0, 0.0, 1.0, 0.0, 1.0, 1.0, 0.0, 1.0, 1.0, 0.0, 1.0, 1.0, 1.0, 1.0, 1.0, 0.0, 0.0, 1.0, 0.0, 0.0, 0.0, 0.0, 0.0, 1.0, 1.0, 1.0, 0.0, 1.0, 0.0, 1.0, 1.0, 1.0, 0.0, 0.0, 1.0, 0.0, 1.0, 0.0, 0.0, 0.0, 0.0, 0.0, 0.0, 1.0, 1.0, 1.0, 1.0, 0.0, 0.0, 0.0, 1.0, 0.0, 1.0, 1.0, 0.0, 1.0, 1.0, 0.0, 1.0, 1.0, 1.0, 1.0, 1.0, 0.0, 0.0, 1.0, 0.0, 0.0, 0.0, 0.0, 0.0, 1.0, 1.0, 1.0, 0.0, 1.0, 0.0, 1.0, 1.0, 1.0, 0.0, 0.0, 1.0, 0.0, 1.0, 0.0, 0.0, 0.0])
me_plane.use_remesh_fix_poles = True
me_plane.use_remesh_preserve_attributes = False
me_plane.update()

# ---- objects
ob_camera = bpy.data.objects.new('Camera', cam_camera)
ob_plane = bpy.data.objects.new('Plane', me_plane)

# ---- transforms, parenting, visibility, modifiers, constraints
ob_camera.location = (7.359, -6.926, 4.958)
ob_camera.rotation_euler = (1.109, 0.0, 0.8149)
ob_camera.lock_rotations_4d = False
ob_camera.empty_display_type = 'ARROWS'
ob_camera.color = (0.0, 0.0, 0.0, 0.0)
ob_camera.display_type = 'WIRE'
ob_camera.lineart.crease_threshold = 0.0
ob_plane.location = (0.0, 0.0, 0.0)
ob_plane.scale = (4.0, 4.0, 4.0)

# ---- collection membership
col_collection.objects.link(ob_camera)
col_collection.objects.link(ob_plane)

# ---- scene / render settings (as saved in the file)
scene.camera = ob_camera
scene.frame_start = 1; scene.frame_end = 250; scene.frame_set(66)
scene.render.engine = 'BLENDER_EEVEE_NEXT'
scene.cycles.use_denoising = False
scene.cycles.samples = 128
scene.cycles.sampling_pattern = 'TABULATED_SOBOL'
scene.cycles.use_adaptive_sampling = False
scene.cycles.use_light_tree = False
scene.view_settings.view_transform = 'Filmic'
bpy.context.view_layer.update()

# ---- added for rendering (the .blend has no usable light): sun
light_auto_sun = bpy.data.lights.new('AutoSun', 'SUN')
light_auto_sun.energy = 3.0
light_auto_sun.angle = 0.0523599
ob_auto_sun = bpy.data.objects.new('AutoSun', light_auto_sun)
scene.collection.objects.link(ob_auto_sun)
ob_auto_sun.rotation_euler = (0.872665, 0.174533, 0.523599)
bpy.context.view_layer.update()

